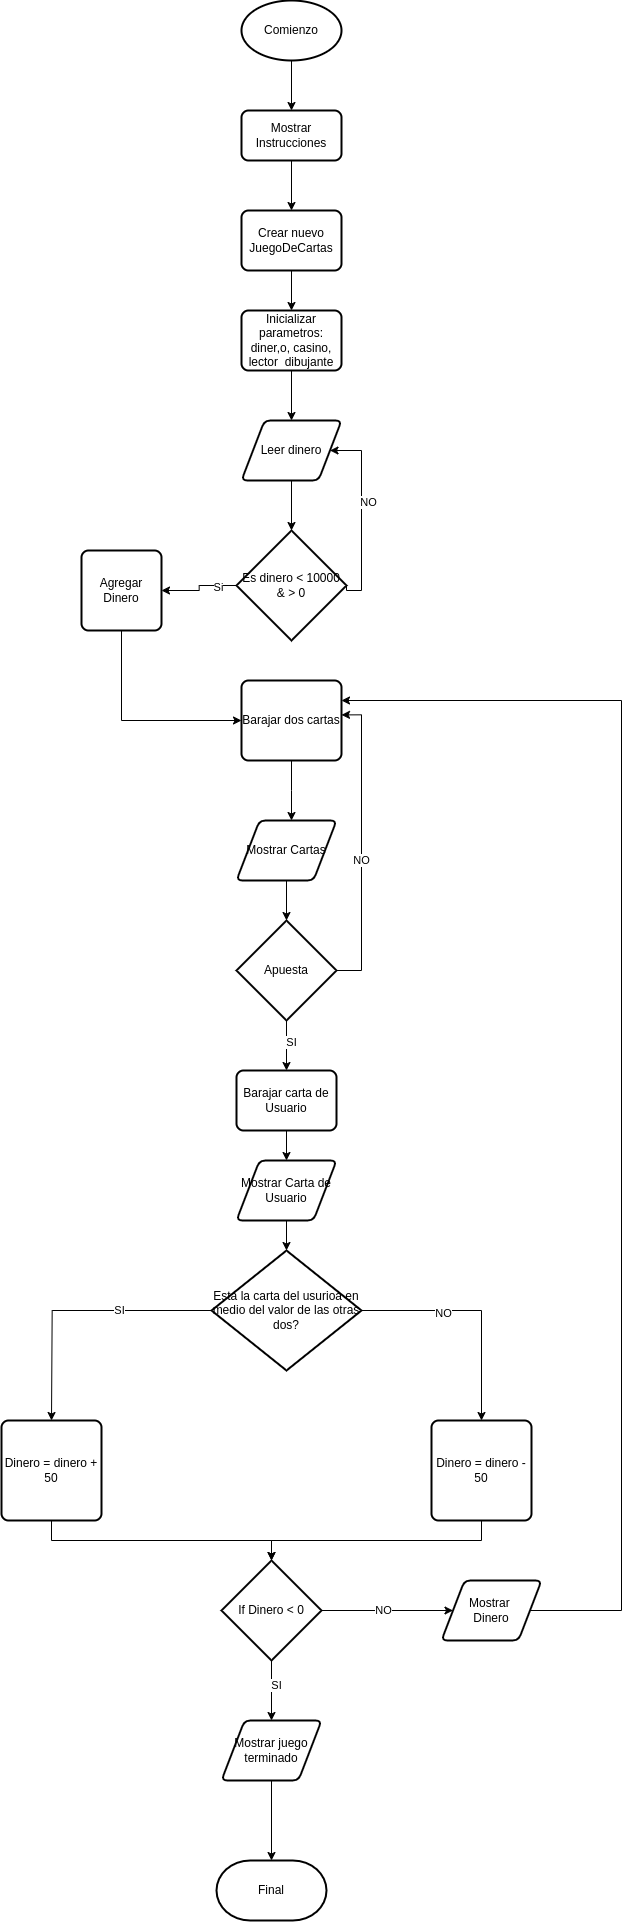

The diagram above was exported from draw.io. Its source (the exported page's mxGraphModel, read from the mxfile embedded in the PNG):
<mxGraphModel dx="4597" dy="2667" grid="1" gridSize="10" guides="1" tooltips="1" connect="1" arrows="1" fold="1" page="1" pageScale="1" pageWidth="850" pageHeight="1100" math="0" shadow="0">
  <root>
    <mxCell id="0" />
    <mxCell id="1" parent="0" />
    <mxCell id="o1JiB-mT8V-ionwdUptH-6" value="" style="edgeStyle=orthogonalEdgeStyle;rounded=0;orthogonalLoop=1;jettySize=auto;html=1;" edge="1" parent="1" source="o1JiB-mT8V-ionwdUptH-1" target="o1JiB-mT8V-ionwdUptH-4">
      <mxGeometry relative="1" as="geometry" />
    </mxCell>
    <mxCell id="o1JiB-mT8V-ionwdUptH-1" value="Comienzo" style="strokeWidth=2;html=1;shape=mxgraph.flowchart.start_1;whiteSpace=wrap;" vertex="1" parent="1">
      <mxGeometry x="360" y="150" width="100" height="60" as="geometry" />
    </mxCell>
    <mxCell id="o1JiB-mT8V-ionwdUptH-7" value="" style="edgeStyle=orthogonalEdgeStyle;rounded=0;orthogonalLoop=1;jettySize=auto;html=1;" edge="1" parent="1" source="o1JiB-mT8V-ionwdUptH-4" target="o1JiB-mT8V-ionwdUptH-5">
      <mxGeometry relative="1" as="geometry" />
    </mxCell>
    <mxCell id="o1JiB-mT8V-ionwdUptH-4" value="Mostrar Instrucciones" style="rounded=1;whiteSpace=wrap;html=1;absoluteArcSize=1;arcSize=14;strokeWidth=2;" vertex="1" parent="1">
      <mxGeometry x="360" y="260" width="100" height="50" as="geometry" />
    </mxCell>
    <mxCell id="o1JiB-mT8V-ionwdUptH-9" value="" style="edgeStyle=orthogonalEdgeStyle;rounded=0;orthogonalLoop=1;jettySize=auto;html=1;" edge="1" parent="1" source="o1JiB-mT8V-ionwdUptH-5" target="o1JiB-mT8V-ionwdUptH-8">
      <mxGeometry relative="1" as="geometry" />
    </mxCell>
    <mxCell id="o1JiB-mT8V-ionwdUptH-5" value="Crear nuevo JuegoDeCartas" style="rounded=1;whiteSpace=wrap;html=1;absoluteArcSize=1;arcSize=14;strokeWidth=2;" vertex="1" parent="1">
      <mxGeometry x="360" y="360" width="100" height="60" as="geometry" />
    </mxCell>
    <mxCell id="o1JiB-mT8V-ionwdUptH-11" value="" style="edgeStyle=orthogonalEdgeStyle;rounded=0;orthogonalLoop=1;jettySize=auto;html=1;" edge="1" parent="1" source="o1JiB-mT8V-ionwdUptH-8" target="o1JiB-mT8V-ionwdUptH-10">
      <mxGeometry relative="1" as="geometry" />
    </mxCell>
    <mxCell id="o1JiB-mT8V-ionwdUptH-8" value="Inicializar parametros: diner,o, casino, lector&amp;nbsp; dibujante" style="rounded=1;whiteSpace=wrap;html=1;absoluteArcSize=1;arcSize=14;strokeWidth=2;" vertex="1" parent="1">
      <mxGeometry x="360" y="460" width="100" height="60" as="geometry" />
    </mxCell>
    <mxCell id="o1JiB-mT8V-ionwdUptH-17" value="" style="edgeStyle=orthogonalEdgeStyle;rounded=0;orthogonalLoop=1;jettySize=auto;html=1;" edge="1" parent="1" source="o1JiB-mT8V-ionwdUptH-10" target="o1JiB-mT8V-ionwdUptH-14">
      <mxGeometry relative="1" as="geometry" />
    </mxCell>
    <mxCell id="o1JiB-mT8V-ionwdUptH-10" value="Leer dinero" style="shape=parallelogram;html=1;strokeWidth=2;perimeter=parallelogramPerimeter;whiteSpace=wrap;rounded=1;arcSize=12;size=0.23;" vertex="1" parent="1">
      <mxGeometry x="360" y="570" width="100" height="60" as="geometry" />
    </mxCell>
    <mxCell id="o1JiB-mT8V-ionwdUptH-16" style="edgeStyle=orthogonalEdgeStyle;rounded=0;orthogonalLoop=1;jettySize=auto;html=1;entryX=1;entryY=0.5;entryDx=0;entryDy=0;exitX=1;exitY=0.5;exitDx=0;exitDy=0;exitPerimeter=0;" edge="1" parent="1" source="o1JiB-mT8V-ionwdUptH-14" target="o1JiB-mT8V-ionwdUptH-10">
      <mxGeometry relative="1" as="geometry">
        <mxPoint x="500" y="610" as="targetPoint" />
        <Array as="points">
          <mxPoint x="480" y="740" />
          <mxPoint x="480" y="600" />
        </Array>
      </mxGeometry>
    </mxCell>
    <mxCell id="o1JiB-mT8V-ionwdUptH-18" value="NO" style="edgeLabel;html=1;align=center;verticalAlign=middle;resizable=0;points=[];" vertex="1" connectable="0" parent="o1JiB-mT8V-ionwdUptH-16">
      <mxGeometry x="0.1593" y="-5" relative="1" as="geometry">
        <mxPoint as="offset" />
      </mxGeometry>
    </mxCell>
    <mxCell id="o1JiB-mT8V-ionwdUptH-40" value="" style="edgeStyle=orthogonalEdgeStyle;rounded=0;orthogonalLoop=1;jettySize=auto;html=1;" edge="1" parent="1" source="o1JiB-mT8V-ionwdUptH-14" target="o1JiB-mT8V-ionwdUptH-39">
      <mxGeometry relative="1" as="geometry" />
    </mxCell>
    <mxCell id="o1JiB-mT8V-ionwdUptH-41" value="Si" style="edgeLabel;html=1;align=center;verticalAlign=middle;resizable=0;points=[];" vertex="1" connectable="0" parent="o1JiB-mT8V-ionwdUptH-40">
      <mxGeometry x="-0.5" relative="1" as="geometry">
        <mxPoint as="offset" />
      </mxGeometry>
    </mxCell>
    <mxCell id="o1JiB-mT8V-ionwdUptH-14" value="Es dinero &amp;lt; 10000 &amp;amp; &amp;gt; 0" style="strokeWidth=2;html=1;shape=mxgraph.flowchart.decision;whiteSpace=wrap;" vertex="1" parent="1">
      <mxGeometry x="355" y="680" width="110" height="110" as="geometry" />
    </mxCell>
    <mxCell id="o1JiB-mT8V-ionwdUptH-22" value="" style="edgeStyle=orthogonalEdgeStyle;rounded=0;orthogonalLoop=1;jettySize=auto;html=1;" edge="1" parent="1" source="o1JiB-mT8V-ionwdUptH-19">
      <mxGeometry relative="1" as="geometry">
        <mxPoint x="410" y="970" as="targetPoint" />
      </mxGeometry>
    </mxCell>
    <mxCell id="o1JiB-mT8V-ionwdUptH-19" value="Barajar dos cartas" style="rounded=1;whiteSpace=wrap;html=1;absoluteArcSize=1;arcSize=14;strokeWidth=2;" vertex="1" parent="1">
      <mxGeometry x="360" y="830" width="100" height="80" as="geometry" />
    </mxCell>
    <mxCell id="o1JiB-mT8V-ionwdUptH-25" value="" style="edgeStyle=orthogonalEdgeStyle;rounded=0;orthogonalLoop=1;jettySize=auto;html=1;" edge="1" parent="1" source="o1JiB-mT8V-ionwdUptH-23" target="o1JiB-mT8V-ionwdUptH-24">
      <mxGeometry relative="1" as="geometry" />
    </mxCell>
    <mxCell id="o1JiB-mT8V-ionwdUptH-23" value="Mostrar Cartas" style="shape=parallelogram;html=1;strokeWidth=2;perimeter=parallelogramPerimeter;whiteSpace=wrap;rounded=1;arcSize=12;size=0.23;" vertex="1" parent="1">
      <mxGeometry x="355" y="970" width="100" height="60" as="geometry" />
    </mxCell>
    <mxCell id="o1JiB-mT8V-ionwdUptH-26" style="edgeStyle=orthogonalEdgeStyle;rounded=0;orthogonalLoop=1;jettySize=auto;html=1;entryX=1;entryY=0.43;entryDx=0;entryDy=0;entryPerimeter=0;exitX=1;exitY=0.5;exitDx=0;exitDy=0;exitPerimeter=0;" edge="1" parent="1" source="o1JiB-mT8V-ionwdUptH-24" target="o1JiB-mT8V-ionwdUptH-19">
      <mxGeometry relative="1" as="geometry">
        <mxPoint x="520" y="900" as="targetPoint" />
      </mxGeometry>
    </mxCell>
    <mxCell id="o1JiB-mT8V-ionwdUptH-28" value="NO" style="edgeLabel;html=1;align=center;verticalAlign=middle;resizable=0;points=[];" vertex="1" connectable="0" parent="o1JiB-mT8V-ionwdUptH-26">
      <mxGeometry x="-0.0822" y="2" relative="1" as="geometry">
        <mxPoint as="offset" />
      </mxGeometry>
    </mxCell>
    <mxCell id="o1JiB-mT8V-ionwdUptH-30" value="" style="edgeStyle=orthogonalEdgeStyle;rounded=0;orthogonalLoop=1;jettySize=auto;html=1;" edge="1" parent="1" source="o1JiB-mT8V-ionwdUptH-24" target="o1JiB-mT8V-ionwdUptH-29">
      <mxGeometry relative="1" as="geometry" />
    </mxCell>
    <mxCell id="o1JiB-mT8V-ionwdUptH-31" value="SI" style="edgeLabel;html=1;align=center;verticalAlign=middle;resizable=0;points=[];" vertex="1" connectable="0" parent="o1JiB-mT8V-ionwdUptH-30">
      <mxGeometry x="-0.24" y="3" relative="1" as="geometry">
        <mxPoint as="offset" />
      </mxGeometry>
    </mxCell>
    <mxCell id="o1JiB-mT8V-ionwdUptH-24" value="Apuesta" style="strokeWidth=2;html=1;shape=mxgraph.flowchart.decision;whiteSpace=wrap;" vertex="1" parent="1">
      <mxGeometry x="355" y="1070" width="100" height="100" as="geometry" />
    </mxCell>
    <mxCell id="o1JiB-mT8V-ionwdUptH-33" value="" style="edgeStyle=orthogonalEdgeStyle;rounded=0;orthogonalLoop=1;jettySize=auto;html=1;" edge="1" parent="1" source="o1JiB-mT8V-ionwdUptH-29" target="o1JiB-mT8V-ionwdUptH-32">
      <mxGeometry relative="1" as="geometry" />
    </mxCell>
    <mxCell id="o1JiB-mT8V-ionwdUptH-29" value="Barajar carta de Usuario" style="rounded=1;whiteSpace=wrap;html=1;absoluteArcSize=1;arcSize=14;strokeWidth=2;" vertex="1" parent="1">
      <mxGeometry x="355" y="1220" width="100" height="60" as="geometry" />
    </mxCell>
    <mxCell id="o1JiB-mT8V-ionwdUptH-35" value="" style="edgeStyle=orthogonalEdgeStyle;rounded=0;orthogonalLoop=1;jettySize=auto;html=1;" edge="1" parent="1" source="o1JiB-mT8V-ionwdUptH-32" target="o1JiB-mT8V-ionwdUptH-34">
      <mxGeometry relative="1" as="geometry" />
    </mxCell>
    <mxCell id="o1JiB-mT8V-ionwdUptH-32" value="Mostrar Carta de Usuario" style="shape=parallelogram;html=1;strokeWidth=2;perimeter=parallelogramPerimeter;whiteSpace=wrap;rounded=1;arcSize=12;size=0.23;" vertex="1" parent="1">
      <mxGeometry x="355" y="1310" width="100" height="60" as="geometry" />
    </mxCell>
    <mxCell id="o1JiB-mT8V-ionwdUptH-36" style="edgeStyle=orthogonalEdgeStyle;rounded=0;orthogonalLoop=1;jettySize=auto;html=1;" edge="1" parent="1" source="o1JiB-mT8V-ionwdUptH-34">
      <mxGeometry relative="1" as="geometry">
        <mxPoint x="170" y="1570" as="targetPoint" />
      </mxGeometry>
    </mxCell>
    <mxCell id="o1JiB-mT8V-ionwdUptH-44" value="SI" style="edgeLabel;html=1;align=center;verticalAlign=middle;resizable=0;points=[];" vertex="1" connectable="0" parent="o1JiB-mT8V-ionwdUptH-36">
      <mxGeometry x="-0.3098" y="-2" relative="1" as="geometry">
        <mxPoint as="offset" />
      </mxGeometry>
    </mxCell>
    <mxCell id="o1JiB-mT8V-ionwdUptH-43" style="edgeStyle=orthogonalEdgeStyle;rounded=0;orthogonalLoop=1;jettySize=auto;html=1;" edge="1" parent="1" source="o1JiB-mT8V-ionwdUptH-34" target="o1JiB-mT8V-ionwdUptH-38">
      <mxGeometry relative="1" as="geometry" />
    </mxCell>
    <mxCell id="o1JiB-mT8V-ionwdUptH-45" value="NO" style="edgeLabel;html=1;align=center;verticalAlign=middle;resizable=0;points=[];" vertex="1" connectable="0" parent="o1JiB-mT8V-ionwdUptH-43">
      <mxGeometry x="-0.2957" y="-1" relative="1" as="geometry">
        <mxPoint as="offset" />
      </mxGeometry>
    </mxCell>
    <mxCell id="o1JiB-mT8V-ionwdUptH-34" value="Esta la carta del usurioa en medio del valor de las otras dos?" style="strokeWidth=2;html=1;shape=mxgraph.flowchart.decision;whiteSpace=wrap;" vertex="1" parent="1">
      <mxGeometry x="330" y="1400" width="150" height="120" as="geometry" />
    </mxCell>
    <mxCell id="o1JiB-mT8V-ionwdUptH-47" style="edgeStyle=orthogonalEdgeStyle;rounded=0;orthogonalLoop=1;jettySize=auto;html=1;exitX=0.5;exitY=1;exitDx=0;exitDy=0;" edge="1" parent="1" source="o1JiB-mT8V-ionwdUptH-37" target="o1JiB-mT8V-ionwdUptH-46">
      <mxGeometry relative="1" as="geometry" />
    </mxCell>
    <mxCell id="o1JiB-mT8V-ionwdUptH-37" value="Dinero = dinero + 50" style="rounded=1;whiteSpace=wrap;html=1;absoluteArcSize=1;arcSize=14;strokeWidth=2;" vertex="1" parent="1">
      <mxGeometry x="120" y="1570" width="100" height="100" as="geometry" />
    </mxCell>
    <mxCell id="o1JiB-mT8V-ionwdUptH-48" style="edgeStyle=orthogonalEdgeStyle;rounded=0;orthogonalLoop=1;jettySize=auto;html=1;entryX=0.5;entryY=0;entryDx=0;entryDy=0;entryPerimeter=0;exitX=0.5;exitY=1;exitDx=0;exitDy=0;" edge="1" parent="1" source="o1JiB-mT8V-ionwdUptH-38" target="o1JiB-mT8V-ionwdUptH-46">
      <mxGeometry relative="1" as="geometry" />
    </mxCell>
    <mxCell id="o1JiB-mT8V-ionwdUptH-38" value="Dinero = dinero - 50" style="rounded=1;whiteSpace=wrap;html=1;absoluteArcSize=1;arcSize=14;strokeWidth=2;" vertex="1" parent="1">
      <mxGeometry x="550" y="1570" width="100" height="100" as="geometry" />
    </mxCell>
    <mxCell id="o1JiB-mT8V-ionwdUptH-42" style="edgeStyle=orthogonalEdgeStyle;rounded=0;orthogonalLoop=1;jettySize=auto;html=1;entryX=0;entryY=0.5;entryDx=0;entryDy=0;exitX=0.5;exitY=1;exitDx=0;exitDy=0;" edge="1" parent="1" source="o1JiB-mT8V-ionwdUptH-39" target="o1JiB-mT8V-ionwdUptH-19">
      <mxGeometry relative="1" as="geometry" />
    </mxCell>
    <mxCell id="o1JiB-mT8V-ionwdUptH-39" value="Agregar Dinero" style="rounded=1;whiteSpace=wrap;html=1;absoluteArcSize=1;arcSize=14;strokeWidth=2;" vertex="1" parent="1">
      <mxGeometry x="200" y="700" width="80" height="80" as="geometry" />
    </mxCell>
    <mxCell id="o1JiB-mT8V-ionwdUptH-53" value="" style="edgeStyle=orthogonalEdgeStyle;rounded=0;orthogonalLoop=1;jettySize=auto;html=1;" edge="1" parent="1" source="o1JiB-mT8V-ionwdUptH-46" target="o1JiB-mT8V-ionwdUptH-51">
      <mxGeometry relative="1" as="geometry" />
    </mxCell>
    <mxCell id="o1JiB-mT8V-ionwdUptH-54" value="SI" style="edgeLabel;html=1;align=center;verticalAlign=middle;resizable=0;points=[];" vertex="1" connectable="0" parent="o1JiB-mT8V-ionwdUptH-53">
      <mxGeometry x="-0.2333" y="3" relative="1" as="geometry">
        <mxPoint as="offset" />
      </mxGeometry>
    </mxCell>
    <mxCell id="o1JiB-mT8V-ionwdUptH-59" value="" style="edgeStyle=orthogonalEdgeStyle;rounded=0;orthogonalLoop=1;jettySize=auto;html=1;" edge="1" parent="1" source="o1JiB-mT8V-ionwdUptH-46" target="o1JiB-mT8V-ionwdUptH-58">
      <mxGeometry relative="1" as="geometry" />
    </mxCell>
    <mxCell id="o1JiB-mT8V-ionwdUptH-61" value="NO" style="edgeLabel;html=1;align=center;verticalAlign=middle;resizable=0;points=[];" vertex="1" connectable="0" parent="o1JiB-mT8V-ionwdUptH-59">
      <mxGeometry x="-0.0875" y="2" relative="1" as="geometry">
        <mxPoint as="offset" />
      </mxGeometry>
    </mxCell>
    <mxCell id="o1JiB-mT8V-ionwdUptH-46" value="If Dinero &amp;lt; 0" style="strokeWidth=2;html=1;shape=mxgraph.flowchart.decision;whiteSpace=wrap;" vertex="1" parent="1">
      <mxGeometry x="340" y="1710" width="100" height="100" as="geometry" />
    </mxCell>
    <mxCell id="o1JiB-mT8V-ionwdUptH-49" value="Final" style="strokeWidth=2;html=1;shape=mxgraph.flowchart.terminator;whiteSpace=wrap;" vertex="1" parent="1">
      <mxGeometry x="335" y="2010" width="110" height="60" as="geometry" />
    </mxCell>
    <mxCell id="o1JiB-mT8V-ionwdUptH-52" value="" style="edgeStyle=orthogonalEdgeStyle;rounded=0;orthogonalLoop=1;jettySize=auto;html=1;" edge="1" parent="1" source="o1JiB-mT8V-ionwdUptH-51" target="o1JiB-mT8V-ionwdUptH-49">
      <mxGeometry relative="1" as="geometry" />
    </mxCell>
    <mxCell id="o1JiB-mT8V-ionwdUptH-51" value="Mostrar juego terminado" style="shape=parallelogram;html=1;strokeWidth=2;perimeter=parallelogramPerimeter;whiteSpace=wrap;rounded=1;arcSize=12;size=0.23;" vertex="1" parent="1">
      <mxGeometry x="340" y="1870" width="100" height="60" as="geometry" />
    </mxCell>
    <mxCell id="o1JiB-mT8V-ionwdUptH-60" style="edgeStyle=orthogonalEdgeStyle;rounded=0;orthogonalLoop=1;jettySize=auto;html=1;entryX=1;entryY=0.25;entryDx=0;entryDy=0;exitX=1;exitY=0.5;exitDx=0;exitDy=0;" edge="1" parent="1" source="o1JiB-mT8V-ionwdUptH-58" target="o1JiB-mT8V-ionwdUptH-19">
      <mxGeometry relative="1" as="geometry">
        <Array as="points">
          <mxPoint x="740" y="1760" />
          <mxPoint x="740" y="850" />
        </Array>
      </mxGeometry>
    </mxCell>
    <mxCell id="o1JiB-mT8V-ionwdUptH-58" value="Mostrar&amp;nbsp; &lt;br&gt;Dinero" style="shape=parallelogram;html=1;strokeWidth=2;perimeter=parallelogramPerimeter;whiteSpace=wrap;rounded=1;arcSize=12;size=0.23;" vertex="1" parent="1">
      <mxGeometry x="560" y="1730" width="100" height="60" as="geometry" />
    </mxCell>
  </root>
</mxGraphModel>